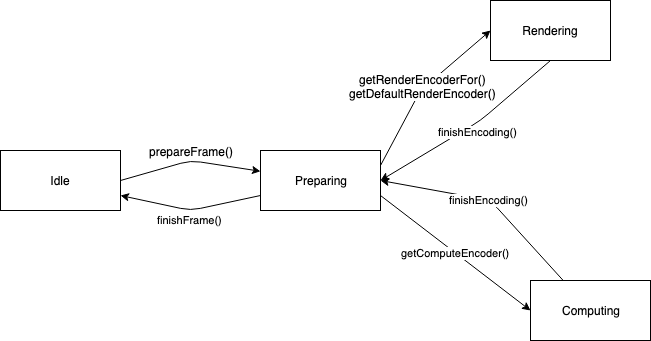

The diagram above was exported from draw.io. Its source (the exported page's mxGraphModel, read from the mxfile embedded in the PNG):
<mxGraphModel dx="860" dy="579" grid="1" gridSize="10" guides="1" tooltips="1" connect="1" arrows="1" fold="1" page="1" pageScale="1" pageWidth="850" pageHeight="1100" math="0" shadow="0">
  <root>
    <mxCell id="0" />
    <mxCell id="1" parent="0" />
    <mxCell id="5aNT-eeadgQDqT7uuVNR-1" value="Idle" style="rounded=0;whiteSpace=wrap;html=1;" vertex="1" parent="1">
      <mxGeometry x="80" y="180" width="120" height="60" as="geometry" />
    </mxCell>
    <mxCell id="5aNT-eeadgQDqT7uuVNR-2" value="Preparing" style="rounded=0;whiteSpace=wrap;html=1;" vertex="1" parent="1">
      <mxGeometry x="340" y="180" width="120" height="60" as="geometry" />
    </mxCell>
    <mxCell id="5aNT-eeadgQDqT7uuVNR-3" value="Rendering" style="rounded=0;whiteSpace=wrap;html=1;" vertex="1" parent="1">
      <mxGeometry x="570" y="30" width="120" height="60" as="geometry" />
    </mxCell>
    <mxCell id="5aNT-eeadgQDqT7uuVNR-4" value="Computing" style="rounded=0;whiteSpace=wrap;html=1;" vertex="1" parent="1">
      <mxGeometry x="610" y="310" width="120" height="60" as="geometry" />
    </mxCell>
    <mxCell id="5aNT-eeadgQDqT7uuVNR-6" value="" style="endArrow=classic;html=1;exitX=1;exitY=0.5;exitDx=0;exitDy=0;" edge="1" parent="1" source="5aNT-eeadgQDqT7uuVNR-1" target="5aNT-eeadgQDqT7uuVNR-2">
      <mxGeometry width="50" height="50" relative="1" as="geometry">
        <mxPoint x="220" y="210" as="sourcePoint" />
        <mxPoint x="130" y="450" as="targetPoint" />
        <Array as="points">
          <mxPoint x="270" y="190" />
        </Array>
      </mxGeometry>
    </mxCell>
    <mxCell id="5aNT-eeadgQDqT7uuVNR-7" value="prepareFrame()" style="text;html=1;resizable=0;points=[];align=center;verticalAlign=middle;labelBackgroundColor=#ffffff;" vertex="1" connectable="0" parent="5aNT-eeadgQDqT7uuVNR-6">
      <mxGeometry x="0.0286" relative="1" as="geometry">
        <mxPoint x="-1" y="-10" as="offset" />
      </mxGeometry>
    </mxCell>
    <mxCell id="5aNT-eeadgQDqT7uuVNR-8" value="" style="endArrow=classic;html=1;exitX=1;exitY=0.25;exitDx=0;exitDy=0;entryX=0;entryY=0.5;entryDx=0;entryDy=0;" edge="1" parent="1" source="5aNT-eeadgQDqT7uuVNR-2" target="5aNT-eeadgQDqT7uuVNR-3">
      <mxGeometry width="50" height="50" relative="1" as="geometry">
        <mxPoint x="80" y="480" as="sourcePoint" />
        <mxPoint x="130" y="430" as="targetPoint" />
        <Array as="points">
          <mxPoint x="500" y="120" />
        </Array>
      </mxGeometry>
    </mxCell>
    <mxCell id="5aNT-eeadgQDqT7uuVNR-10" value="getRenderEncoderFor()&lt;br&gt;getDefaultRenderEncoder()" style="text;html=1;resizable=0;points=[];align=center;verticalAlign=middle;labelBackgroundColor=#ffffff;" vertex="1" connectable="0" parent="5aNT-eeadgQDqT7uuVNR-8">
      <mxGeometry x="0.0061" y="2" relative="1" as="geometry">
        <mxPoint as="offset" />
      </mxGeometry>
    </mxCell>
    <mxCell id="5aNT-eeadgQDqT7uuVNR-9" value="finishFrame()" style="endArrow=classic;html=1;entryX=1;entryY=0.75;entryDx=0;entryDy=0;exitX=0;exitY=0.75;exitDx=0;exitDy=0;" edge="1" parent="1" source="5aNT-eeadgQDqT7uuVNR-2" target="5aNT-eeadgQDqT7uuVNR-1">
      <mxGeometry y="10" width="50" height="50" relative="1" as="geometry">
        <mxPoint x="80" y="500" as="sourcePoint" />
        <mxPoint x="130" y="450" as="targetPoint" />
        <Array as="points">
          <mxPoint x="270" y="240" />
        </Array>
        <mxPoint x="2" as="offset" />
      </mxGeometry>
    </mxCell>
    <mxCell id="5aNT-eeadgQDqT7uuVNR-11" value="finishEncoding()" style="endArrow=classic;html=1;exitX=0.5;exitY=1;exitDx=0;exitDy=0;entryX=1;entryY=0.5;entryDx=0;entryDy=0;" edge="1" parent="1" source="5aNT-eeadgQDqT7uuVNR-3" target="5aNT-eeadgQDqT7uuVNR-2">
      <mxGeometry x="-0.0776" y="10" width="50" height="50" relative="1" as="geometry">
        <mxPoint x="120" y="480" as="sourcePoint" />
        <mxPoint x="170" y="430" as="targetPoint" />
        <Array as="points">
          <mxPoint x="560" y="150" />
        </Array>
        <mxPoint x="-4" y="1" as="offset" />
      </mxGeometry>
    </mxCell>
    <mxCell id="5aNT-eeadgQDqT7uuVNR-12" value="getComputeEncoder()" style="endArrow=classic;html=1;exitX=1;exitY=0.75;exitDx=0;exitDy=0;entryX=0;entryY=0.5;entryDx=0;entryDy=0;" edge="1" parent="1" source="5aNT-eeadgQDqT7uuVNR-2" target="5aNT-eeadgQDqT7uuVNR-4">
      <mxGeometry width="50" height="50" relative="1" as="geometry">
        <mxPoint x="80" y="390" as="sourcePoint" />
        <mxPoint x="130" y="340" as="targetPoint" />
      </mxGeometry>
    </mxCell>
    <mxCell id="5aNT-eeadgQDqT7uuVNR-13" value="finishEncoding()" style="endArrow=classic;html=1;entryX=1;entryY=0.5;entryDx=0;entryDy=0;" edge="1" parent="1" source="5aNT-eeadgQDqT7uuVNR-4" target="5aNT-eeadgQDqT7uuVNR-2">
      <mxGeometry width="50" height="50" relative="1" as="geometry">
        <mxPoint x="80" y="390" as="sourcePoint" />
        <mxPoint x="130" y="340" as="targetPoint" />
        <Array as="points">
          <mxPoint x="570" y="230" />
        </Array>
      </mxGeometry>
    </mxCell>
  </root>
</mxGraphModel>